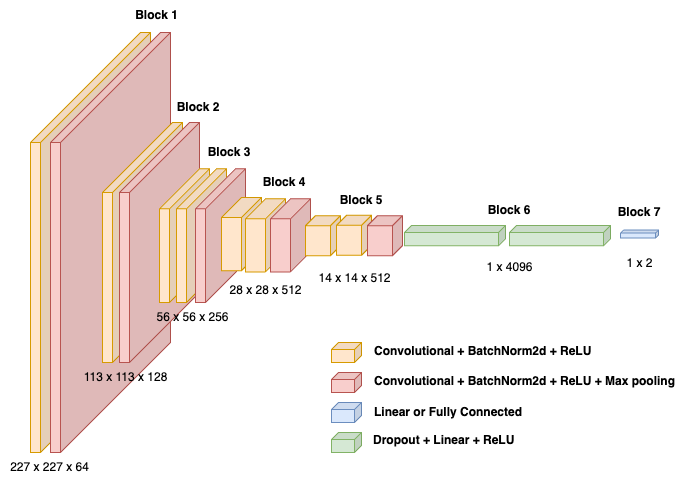

The diagram above was exported from draw.io. Its source (the exported page's mxGraphModel, read from the mxfile embedded in the PNG):
<mxGraphModel dx="858" dy="677" grid="1" gridSize="10" guides="1" tooltips="1" connect="1" arrows="1" fold="1" page="1" pageScale="1" pageWidth="827" pageHeight="583" math="0" shadow="0">
  <root>
    <mxCell id="0" />
    <mxCell id="1" parent="0" />
    <mxCell id="4f-DMQIj-ya-iA7LCkDa-1" value="" style="shape=cube;whiteSpace=wrap;html=1;boundedLbl=1;backgroundOutline=1;darkOpacity=0.05;darkOpacity2=0.1;size=110;direction=east;flipH=1;fillColor=#ffe6cc;strokeColor=#d79b00;" parent="1" vertex="1">
      <mxGeometry x="71" y="96" width="120" height="420" as="geometry" />
    </mxCell>
    <mxCell id="4f-DMQIj-ya-iA7LCkDa-2" value="" style="shape=cube;whiteSpace=wrap;html=1;boundedLbl=1;backgroundOutline=1;darkOpacity=0.05;darkOpacity2=0.1;size=110;direction=east;flipH=1;fillColor=#f8cecc;strokeColor=#b85450;" parent="1" vertex="1">
      <mxGeometry x="91" y="96" width="120" height="420" as="geometry" />
    </mxCell>
    <mxCell id="4f-DMQIj-ya-iA7LCkDa-3" value="" style="shape=cube;whiteSpace=wrap;html=1;boundedLbl=1;backgroundOutline=1;darkOpacity=0.05;darkOpacity2=0.1;size=70;direction=east;flipH=1;fillColor=#ffe6cc;strokeColor=#d79b00;" parent="1" vertex="1">
      <mxGeometry x="143" y="186" width="80" height="240" as="geometry" />
    </mxCell>
    <mxCell id="4f-DMQIj-ya-iA7LCkDa-4" value="" style="shape=cube;whiteSpace=wrap;html=1;boundedLbl=1;backgroundOutline=1;darkOpacity=0.05;darkOpacity2=0.1;size=70;direction=east;flipH=1;fillColor=#f8cecc;strokeColor=#b85450;" parent="1" vertex="1">
      <mxGeometry x="160" y="186" width="80" height="240" as="geometry" />
    </mxCell>
    <mxCell id="4f-DMQIj-ya-iA7LCkDa-6" value="" style="shape=cube;whiteSpace=wrap;html=1;boundedLbl=1;backgroundOutline=1;darkOpacity=0.05;darkOpacity2=0.1;size=40;direction=east;flipH=1;fillColor=#ffe6cc;strokeColor=#d79b00;" parent="1" vertex="1">
      <mxGeometry x="200" y="232.25" width="50" height="133.75" as="geometry" />
    </mxCell>
    <mxCell id="4f-DMQIj-ya-iA7LCkDa-7" value="" style="shape=cube;whiteSpace=wrap;html=1;boundedLbl=1;backgroundOutline=1;darkOpacity=0.05;darkOpacity2=0.1;size=40;direction=east;flipH=1;fillColor=#ffe6cc;strokeColor=#d79b00;" parent="1" vertex="1">
      <mxGeometry x="217" y="232.25" width="50" height="133.75" as="geometry" />
    </mxCell>
    <mxCell id="4f-DMQIj-ya-iA7LCkDa-22" value="" style="shape=cube;whiteSpace=wrap;html=1;boundedLbl=1;backgroundOutline=1;darkOpacity=0.05;darkOpacity2=0.1;size=3;direction=east;flipH=1;fillColor=#dae8fc;strokeColor=#6c8ebf;" parent="1" vertex="1">
      <mxGeometry x="661" y="293.57" width="38" height="8" as="geometry" />
    </mxCell>
    <mxCell id="4f-DMQIj-ya-iA7LCkDa-23" value="" style="shape=cube;whiteSpace=wrap;html=1;boundedLbl=1;backgroundOutline=1;darkOpacity=0.05;darkOpacity2=0.1;size=7;direction=east;flipH=1;fillColor=#ffe6cc;strokeColor=#d79b00;" parent="1" vertex="1">
      <mxGeometry x="372" y="406" width="30" height="20" as="geometry" />
    </mxCell>
    <mxCell id="4f-DMQIj-ya-iA7LCkDa-24" value="" style="shape=cube;whiteSpace=wrap;html=1;boundedLbl=1;backgroundOutline=1;darkOpacity=0.05;darkOpacity2=0.1;size=7;direction=east;flipH=1;fillColor=#f8cecc;strokeColor=#b85450;" parent="1" vertex="1">
      <mxGeometry x="372" y="436" width="30" height="20" as="geometry" />
    </mxCell>
    <mxCell id="4f-DMQIj-ya-iA7LCkDa-26" value="" style="shape=cube;whiteSpace=wrap;html=1;boundedLbl=1;backgroundOutline=1;darkOpacity=0.05;darkOpacity2=0.1;size=7;direction=east;flipH=1;fillColor=#dae8fc;strokeColor=#6c8ebf;" parent="1" vertex="1">
      <mxGeometry x="372" y="466" width="30" height="20" as="geometry" />
    </mxCell>
    <mxCell id="4f-DMQIj-ya-iA7LCkDa-28" value="" style="shape=cube;whiteSpace=wrap;html=1;boundedLbl=1;backgroundOutline=1;darkOpacity=0.05;darkOpacity2=0.1;size=7;direction=east;flipH=1;fillColor=#d5e8d4;strokeColor=#82b366;" parent="1" vertex="1">
      <mxGeometry x="372" y="496" width="30" height="20" as="geometry" />
    </mxCell>
    <mxCell id="4f-DMQIj-ya-iA7LCkDa-29" value="&lt;b&gt;Block 1&lt;/b&gt;" style="text;html=1;strokeColor=none;fillColor=none;align=center;verticalAlign=middle;whiteSpace=wrap;rounded=0;" parent="1" vertex="1">
      <mxGeometry x="170" y="64" width="55" height="30" as="geometry" />
    </mxCell>
    <mxCell id="4f-DMQIj-ya-iA7LCkDa-31" value="&lt;b&gt;Block 2&lt;/b&gt;" style="text;html=1;strokeColor=none;fillColor=none;align=center;verticalAlign=middle;whiteSpace=wrap;rounded=0;" parent="1" vertex="1">
      <mxGeometry x="216" y="156" width="46" height="30" as="geometry" />
    </mxCell>
    <mxCell id="4f-DMQIj-ya-iA7LCkDa-32" value="&lt;b&gt;Block 3&lt;/b&gt;" style="text;html=1;strokeColor=none;fillColor=none;align=center;verticalAlign=middle;whiteSpace=wrap;rounded=0;" parent="1" vertex="1">
      <mxGeometry x="245" y="201" width="50" height="30" as="geometry" />
    </mxCell>
    <mxCell id="4f-DMQIj-ya-iA7LCkDa-33" value="&lt;b&gt;Block 4&lt;/b&gt;" style="text;html=1;strokeColor=none;fillColor=none;align=center;verticalAlign=middle;whiteSpace=wrap;rounded=0;" parent="1" vertex="1">
      <mxGeometry x="295" y="231" width="60" height="30" as="geometry" />
    </mxCell>
    <mxCell id="4f-DMQIj-ya-iA7LCkDa-34" value="&lt;b&gt;Block 5&lt;/b&gt;" style="text;html=1;strokeColor=none;fillColor=none;align=center;verticalAlign=middle;whiteSpace=wrap;rounded=0;" parent="1" vertex="1">
      <mxGeometry x="372" y="249.12" width="60" height="30" as="geometry" />
    </mxCell>
    <mxCell id="4f-DMQIj-ya-iA7LCkDa-37" value="&lt;b&gt;Block 7&lt;/b&gt;" style="text;html=1;strokeColor=none;fillColor=none;align=center;verticalAlign=middle;whiteSpace=wrap;rounded=0;" parent="1" vertex="1">
      <mxGeometry x="651" y="261" width="58" height="30" as="geometry" />
    </mxCell>
    <mxCell id="4f-DMQIj-ya-iA7LCkDa-38" value="227 x 227 x 64" style="text;html=1;strokeColor=none;fillColor=none;align=center;verticalAlign=middle;whiteSpace=wrap;rounded=0;" parent="1" vertex="1">
      <mxGeometry x="41" y="516" width="99" height="30" as="geometry" />
    </mxCell>
    <mxCell id="4f-DMQIj-ya-iA7LCkDa-39" value="113 x 113 x 128" style="text;html=1;strokeColor=none;fillColor=none;align=center;verticalAlign=middle;whiteSpace=wrap;rounded=0;" parent="1" vertex="1">
      <mxGeometry x="117" y="426" width="99" height="30" as="geometry" />
    </mxCell>
    <mxCell id="4f-DMQIj-ya-iA7LCkDa-40" value="56 x 56 x 256" style="text;html=1;strokeColor=none;fillColor=none;align=center;verticalAlign=middle;whiteSpace=wrap;rounded=0;" parent="1" vertex="1">
      <mxGeometry x="183.5" y="366" width="99" height="30" as="geometry" />
    </mxCell>
    <mxCell id="4f-DMQIj-ya-iA7LCkDa-41" value="28 x 28 x 512" style="text;html=1;strokeColor=none;fillColor=none;align=center;verticalAlign=middle;whiteSpace=wrap;rounded=0;" parent="1" vertex="1">
      <mxGeometry x="256.5" y="339.06" width="99" height="30" as="geometry" />
    </mxCell>
    <mxCell id="4f-DMQIj-ya-iA7LCkDa-42" value="14 x 14 x 512" style="text;html=1;strokeColor=none;fillColor=none;align=center;verticalAlign=middle;whiteSpace=wrap;rounded=0;" parent="1" vertex="1">
      <mxGeometry x="346" y="327.13" width="99" height="30" as="geometry" />
    </mxCell>
    <mxCell id="4f-DMQIj-ya-iA7LCkDa-46" value="1 x 4096" style="text;html=1;strokeColor=none;fillColor=none;align=center;verticalAlign=middle;whiteSpace=wrap;rounded=0;" parent="1" vertex="1">
      <mxGeometry x="501" y="319.13" width="99" height="23.88" as="geometry" />
    </mxCell>
    <mxCell id="4f-DMQIj-ya-iA7LCkDa-49" value="1 x 2" style="text;html=1;strokeColor=none;fillColor=none;align=center;verticalAlign=middle;whiteSpace=wrap;rounded=0;" parent="1" vertex="1">
      <mxGeometry x="630.5" y="315.06" width="99" height="24" as="geometry" />
    </mxCell>
    <mxCell id="4f-DMQIj-ya-iA7LCkDa-50" value="Convolutional + BatchNorm2d + ReLU" style="text;html=1;strokeColor=none;fillColor=none;align=left;verticalAlign=middle;whiteSpace=wrap;rounded=0;fontStyle=1" parent="1" vertex="1">
      <mxGeometry x="413" y="403.06" width="257" height="23.88" as="geometry" />
    </mxCell>
    <mxCell id="4f-DMQIj-ya-iA7LCkDa-51" value="Convolutional + BatchNorm2d + ReLU + Max pooling" style="text;html=1;strokeColor=none;fillColor=none;align=left;verticalAlign=middle;whiteSpace=wrap;rounded=0;fontStyle=1" parent="1" vertex="1">
      <mxGeometry x="413" y="433.06" width="327" height="23.88" as="geometry" />
    </mxCell>
    <mxCell id="4f-DMQIj-ya-iA7LCkDa-52" value="Linear or Fully Connected" style="text;html=1;strokeColor=none;fillColor=none;align=left;verticalAlign=middle;whiteSpace=wrap;rounded=0;fontStyle=1" parent="1" vertex="1">
      <mxGeometry x="413" y="464.12" width="177" height="23.88" as="geometry" />
    </mxCell>
    <mxCell id="4f-DMQIj-ya-iA7LCkDa-53" value="Dropout + Linear + ReLU" style="text;html=1;strokeColor=none;fillColor=none;align=left;verticalAlign=middle;whiteSpace=wrap;rounded=0;fontStyle=1" parent="1" vertex="1">
      <mxGeometry x="412" y="492.12" width="188" height="23.88" as="geometry" />
    </mxCell>
    <mxCell id="Bqj-qpJSKbad7hXZI0fx-2" value="" style="shape=cube;whiteSpace=wrap;html=1;boundedLbl=1;backgroundOutline=1;darkOpacity=0.05;darkOpacity2=0.1;size=40;direction=east;flipH=1;fillColor=#f8cecc;strokeColor=#b85450;" vertex="1" parent="1">
      <mxGeometry x="236" y="232.25" width="50" height="133.75" as="geometry" />
    </mxCell>
    <mxCell id="Bqj-qpJSKbad7hXZI0fx-3" value="" style="shape=cube;whiteSpace=wrap;html=1;boundedLbl=1;backgroundOutline=1;darkOpacity=0.05;darkOpacity2=0.1;size=20;direction=east;flipH=1;fillColor=#ffe6cc;strokeColor=#d79b00;" vertex="1" parent="1">
      <mxGeometry x="262" y="261" width="40" height="73.13" as="geometry" />
    </mxCell>
    <mxCell id="4f-DMQIj-ya-iA7LCkDa-10" value="" style="shape=cube;whiteSpace=wrap;html=1;boundedLbl=1;backgroundOutline=1;darkOpacity=0.05;darkOpacity2=0.1;size=20;direction=east;flipH=1;fillColor=#ffe6cc;strokeColor=#d79b00;" parent="1" vertex="1">
      <mxGeometry x="286" y="262.25" width="40" height="73.13" as="geometry" />
    </mxCell>
    <mxCell id="4f-DMQIj-ya-iA7LCkDa-11" value="" style="shape=cube;whiteSpace=wrap;html=1;boundedLbl=1;backgroundOutline=1;darkOpacity=0.05;darkOpacity2=0.1;size=20;direction=east;flipH=1;fillColor=#f8cecc;strokeColor=#b85450;" parent="1" vertex="1">
      <mxGeometry x="311" y="262.25" width="40" height="73.13" as="geometry" />
    </mxCell>
    <mxCell id="4f-DMQIj-ya-iA7LCkDa-15" value="" style="shape=cube;whiteSpace=wrap;html=1;boundedLbl=1;backgroundOutline=1;darkOpacity=0.05;darkOpacity2=0.1;size=10;direction=east;flipH=1;fillColor=#ffe6cc;strokeColor=#d79b00;" parent="1" vertex="1">
      <mxGeometry x="346" y="279.13" width="35" height="40" as="geometry" />
    </mxCell>
    <mxCell id="4f-DMQIj-ya-iA7LCkDa-16" value="" style="shape=cube;whiteSpace=wrap;html=1;boundedLbl=1;backgroundOutline=1;darkOpacity=0.05;darkOpacity2=0.1;size=10;direction=east;flipH=1;fillColor=#ffe6cc;strokeColor=#d79b00;" parent="1" vertex="1">
      <mxGeometry x="377" y="278.82" width="35" height="40" as="geometry" />
    </mxCell>
    <mxCell id="Bqj-qpJSKbad7hXZI0fx-4" value="" style="shape=cube;whiteSpace=wrap;html=1;boundedLbl=1;backgroundOutline=1;darkOpacity=0.05;darkOpacity2=0.1;size=10;direction=east;flipH=1;fillColor=#f8cecc;strokeColor=#b85450;" vertex="1" parent="1">
      <mxGeometry x="408" y="279.13" width="35" height="40" as="geometry" />
    </mxCell>
    <mxCell id="Bqj-qpJSKbad7hXZI0fx-5" value="&lt;b&gt;Block 6&lt;/b&gt;" style="text;html=1;strokeColor=none;fillColor=none;align=center;verticalAlign=middle;whiteSpace=wrap;rounded=0;" vertex="1" parent="1">
      <mxGeometry x="519.5" y="258.96999999999997" width="60" height="30" as="geometry" />
    </mxCell>
    <mxCell id="Bqj-qpJSKbad7hXZI0fx-7" value="" style="shape=cube;whiteSpace=wrap;html=1;boundedLbl=1;backgroundOutline=1;darkOpacity=0.05;darkOpacity2=0.1;size=7;direction=east;flipH=1;fillColor=#d5e8d4;strokeColor=#82b366;" vertex="1" parent="1">
      <mxGeometry x="550" y="288.97" width="101" height="20.32" as="geometry" />
    </mxCell>
    <mxCell id="Bqj-qpJSKbad7hXZI0fx-15" value="" style="shape=cube;whiteSpace=wrap;html=1;boundedLbl=1;backgroundOutline=1;darkOpacity=0.05;darkOpacity2=0.1;size=7;direction=east;flipH=1;fillColor=#d5e8d4;strokeColor=#82b366;" vertex="1" parent="1">
      <mxGeometry x="445" y="288.97" width="101" height="20.32" as="geometry" />
    </mxCell>
    <mxCell id="Bqj-qpJSKbad7hXZI0fx-16" style="edgeStyle=orthogonalEdgeStyle;rounded=0;orthogonalLoop=1;jettySize=auto;html=1;exitX=0.5;exitY=1;exitDx=0;exitDy=0;" edge="1" parent="1" source="4f-DMQIj-ya-iA7LCkDa-49" target="4f-DMQIj-ya-iA7LCkDa-49">
      <mxGeometry relative="1" as="geometry" />
    </mxCell>
  </root>
</mxGraphModel>